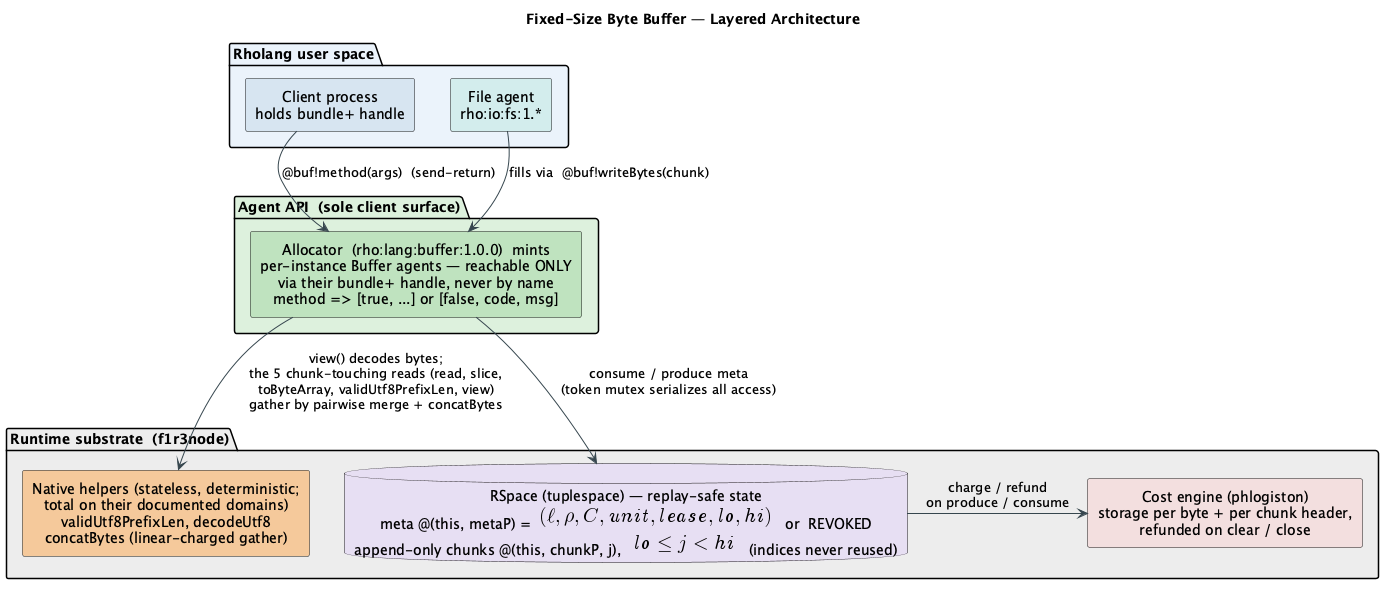

The diagram above was rendered by PlantUML. Its source (embedded in the PNG):
@startuml
title Fixed-Size Byte Buffer — Layered Architecture
skinparam backgroundColor #FFFFFF
skinparam shadowing false
skinparam defaultTextAlignment center
skinparam componentStyle rectangle
skinparam ArrowColor #37474F

package "Rholang user space" #EAF2FB {
  component "Client process\nholds bundle+ handle" as Client #D6E4F0
  component "File agent\nrho:io:fs:1.*" as File #D2ECEC
}
package "Agent API  (sole client surface)" #DDF0DD {
  component "Allocator  (rho:lang:buffer:1.0.0)  mints\nper-instance Buffer agents — reachable ONLY\nvia their bundle+ handle, never by name\nmethod => [true, ...] or [false, code, msg]" as Agent #BFE3BF
}
package "Runtime substrate  (f1r3node)" #ECECEC {
  database "RSpace (tuplespace) — replay-safe state\nmeta @(this, metaP) = <latex>(\ell, \rho, C, \mathit{unit}, \mathit{lease}, \mathit{lo}, \mathit{hi})</latex>  or  REVOKED\nappend-only chunks @(this, chunkP, j),  <latex>\mathit{lo} \le j < \mathit{hi}</latex>  (indices never reused)" as RSpace #E7DEF2
  component "Cost engine (phlogiston)\nstorage per byte + per chunk header,\nrefunded on clear / close" as Cost #F2DEDE
  component "Native helpers (stateless, deterministic;\ntotal on their documented domains)\nvalidUtf8PrefixLen, decodeUtf8\nconcatBytes (linear-charged gather)" as Decode #F4C99A
}

Client -down-> Agent : @buf!method(args)  (send-return)
File -down-> Agent : fills via  @buf!writeBytes(chunk)
Agent -down-> RSpace : consume / produce meta\n(token mutex serializes all access)
Agent -right-> Decode : view() decodes bytes;\nthe 5 chunk-touching reads (read, slice,\ntoByteArray, validUtf8PrefixLen, view)\ngather by pairwise merge + concatBytes
RSpace -right-> Cost : charge / refund\non produce / consume
@enduml